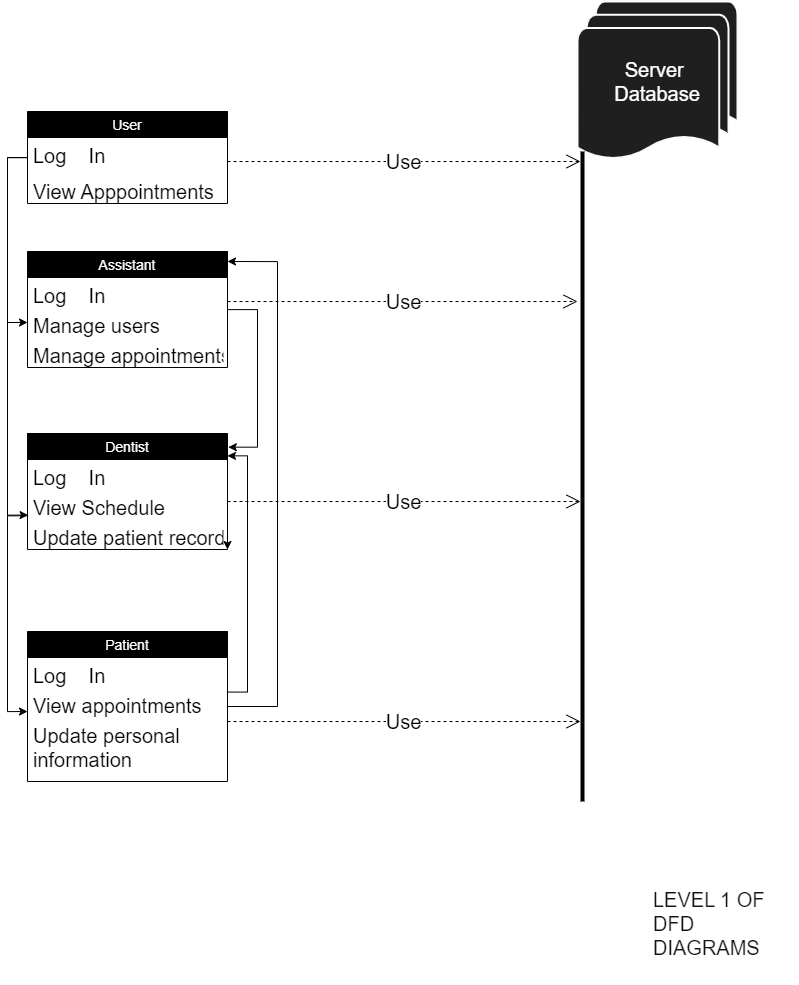

The diagram above was exported from draw.io. Its source (the exported page's mxGraphModel, read from the mxfile embedded in the PNG):
<mxGraphModel dx="1196" dy="773" grid="1" gridSize="10" guides="1" tooltips="1" connect="1" arrows="1" fold="1" page="1" pageScale="1" pageWidth="850" pageHeight="1100" math="0" shadow="0">
  <root>
    <mxCell id="0" />
    <mxCell id="1" parent="0" />
    <mxCell id="lR8mRumXntkSFTMWQaSe-2" value="&lt;font color=&quot;#ffffff&quot; style=&quot;font-size: 20px;&quot;&gt;Server&amp;nbsp;&lt;br&gt;Database&lt;/font&gt;" style="strokeWidth=2;html=1;shape=mxgraph.flowchart.multi-document;whiteSpace=wrap;fillColor=#1F1F1F;strokeColor=#FCFCFC;" vertex="1" parent="1">
      <mxGeometry x="590" y="60" width="160" height="160" as="geometry" />
    </mxCell>
    <mxCell id="lR8mRumXntkSFTMWQaSe-31" style="edgeStyle=orthogonalEdgeStyle;rounded=0;orthogonalLoop=1;jettySize=auto;html=1;entryX=0;entryY=0.5;entryDx=0;entryDy=0;fontSize=20;fontColor=#FFFFFF;" edge="1" parent="1" source="lR8mRumXntkSFTMWQaSe-5" target="lR8mRumXntkSFTMWQaSe-11">
      <mxGeometry relative="1" as="geometry">
        <Array as="points">
          <mxPoint x="20" y="216" />
          <mxPoint x="20" y="381" />
        </Array>
      </mxGeometry>
    </mxCell>
    <mxCell id="lR8mRumXntkSFTMWQaSe-33" style="edgeStyle=orthogonalEdgeStyle;rounded=0;orthogonalLoop=1;jettySize=auto;html=1;entryX=0.003;entryY=0.852;entryDx=0;entryDy=0;entryPerimeter=0;fontSize=20;fontColor=#FFFFFF;" edge="1" parent="1" source="lR8mRumXntkSFTMWQaSe-5" target="lR8mRumXntkSFTMWQaSe-20">
      <mxGeometry relative="1" as="geometry">
        <Array as="points">
          <mxPoint x="20" y="216" />
          <mxPoint x="20" y="574" />
        </Array>
      </mxGeometry>
    </mxCell>
    <mxCell id="lR8mRumXntkSFTMWQaSe-5" value="User" style="swimlane;fontStyle=0;childLayout=stackLayout;horizontal=1;startSize=26;horizontalStack=0;resizeParent=1;resizeParentMax=0;resizeLast=0;collapsible=1;marginBottom=0;align=center;fontSize=14;fillColor=#000000;fontColor=#FFFFFF;" vertex="1" parent="1">
      <mxGeometry x="40" y="170" width="200" height="92" as="geometry" />
    </mxCell>
    <mxCell id="lR8mRumXntkSFTMWQaSe-6" value="Log    In" style="text;strokeColor=none;fillColor=none;spacingLeft=4;spacingRight=4;overflow=hidden;rotatable=0;points=[[0,0.5],[1,0.5]];portConstraint=eastwest;fontSize=20;" vertex="1" parent="lR8mRumXntkSFTMWQaSe-5">
      <mxGeometry y="26" width="200" height="36" as="geometry" />
    </mxCell>
    <mxCell id="lR8mRumXntkSFTMWQaSe-7" value="View Apppointments" style="text;strokeColor=none;fillColor=none;spacingLeft=4;spacingRight=4;overflow=hidden;rotatable=0;points=[[0,0.5],[1,0.5]];portConstraint=eastwest;fontSize=20;" vertex="1" parent="lR8mRumXntkSFTMWQaSe-5">
      <mxGeometry y="62" width="200" height="30" as="geometry" />
    </mxCell>
    <mxCell id="lR8mRumXntkSFTMWQaSe-39" style="edgeStyle=orthogonalEdgeStyle;rounded=0;orthogonalLoop=1;jettySize=auto;html=1;entryX=1.004;entryY=0.118;entryDx=0;entryDy=0;fontSize=20;fontColor=#FFFFFF;entryPerimeter=0;" edge="1" parent="1" source="lR8mRumXntkSFTMWQaSe-9" target="lR8mRumXntkSFTMWQaSe-18">
      <mxGeometry relative="1" as="geometry">
        <Array as="points">
          <mxPoint x="270" y="368" />
          <mxPoint x="270" y="506" />
        </Array>
      </mxGeometry>
    </mxCell>
    <mxCell id="lR8mRumXntkSFTMWQaSe-9" value="Assistant" style="swimlane;fontStyle=0;childLayout=stackLayout;horizontal=1;startSize=26;horizontalStack=0;resizeParent=1;resizeParentMax=0;resizeLast=0;collapsible=1;marginBottom=0;align=center;fontSize=14;fillColor=#000000;fontColor=#FFFFFF;" vertex="1" parent="1">
      <mxGeometry x="40" y="310" width="200" height="116" as="geometry" />
    </mxCell>
    <mxCell id="lR8mRumXntkSFTMWQaSe-10" value="Log    In" style="text;strokeColor=none;fillColor=none;spacingLeft=4;spacingRight=4;overflow=hidden;rotatable=0;points=[[0,0.5],[1,0.5]];portConstraint=eastwest;fontSize=20;" vertex="1" parent="lR8mRumXntkSFTMWQaSe-9">
      <mxGeometry y="26" width="200" height="30" as="geometry" />
    </mxCell>
    <mxCell id="lR8mRumXntkSFTMWQaSe-11" value="Manage users" style="text;strokeColor=none;fillColor=none;spacingLeft=4;spacingRight=4;overflow=hidden;rotatable=0;points=[[0,0.5],[1,0.5]];portConstraint=eastwest;fontSize=20;" vertex="1" parent="lR8mRumXntkSFTMWQaSe-9">
      <mxGeometry y="56" width="200" height="30" as="geometry" />
    </mxCell>
    <mxCell id="lR8mRumXntkSFTMWQaSe-17" value="Manage appointments" style="text;strokeColor=none;fillColor=none;spacingLeft=4;spacingRight=4;overflow=hidden;rotatable=0;points=[[0,0.5],[1,0.5]];portConstraint=eastwest;fontSize=20;" vertex="1" parent="lR8mRumXntkSFTMWQaSe-9">
      <mxGeometry y="86" width="200" height="30" as="geometry" />
    </mxCell>
    <mxCell id="lR8mRumXntkSFTMWQaSe-15" value="Use" style="endArrow=open;endSize=12;dashed=1;html=1;rounded=0;fontSize=20;" edge="1" parent="1" target="lR8mRumXntkSFTMWQaSe-29">
      <mxGeometry width="160" relative="1" as="geometry">
        <mxPoint x="240" y="220" as="sourcePoint" />
        <mxPoint x="580" y="220" as="targetPoint" />
      </mxGeometry>
    </mxCell>
    <mxCell id="lR8mRumXntkSFTMWQaSe-16" value="Use" style="endArrow=open;endSize=12;dashed=1;html=1;rounded=0;fontSize=20;" edge="1" parent="1">
      <mxGeometry width="160" relative="1" as="geometry">
        <mxPoint x="240" y="359.9999999999999" as="sourcePoint" />
        <mxPoint x="590" y="360" as="targetPoint" />
      </mxGeometry>
    </mxCell>
    <mxCell id="lR8mRumXntkSFTMWQaSe-18" value="Dentist" style="swimlane;fontStyle=0;childLayout=stackLayout;horizontal=1;startSize=26;horizontalStack=0;resizeParent=1;resizeParentMax=0;resizeLast=0;collapsible=1;marginBottom=0;align=center;fontSize=14;fillColor=#000000;fontColor=#FFFFFF;" vertex="1" parent="1">
      <mxGeometry x="40" y="492" width="200" height="116" as="geometry" />
    </mxCell>
    <mxCell id="lR8mRumXntkSFTMWQaSe-19" value="Log    In" style="text;strokeColor=none;fillColor=none;spacingLeft=4;spacingRight=4;overflow=hidden;rotatable=0;points=[[0,0.5],[1,0.5]];portConstraint=eastwest;fontSize=20;" vertex="1" parent="lR8mRumXntkSFTMWQaSe-18">
      <mxGeometry y="26" width="200" height="30" as="geometry" />
    </mxCell>
    <mxCell id="lR8mRumXntkSFTMWQaSe-20" value="View Schedule" style="text;strokeColor=none;fillColor=none;spacingLeft=4;spacingRight=4;overflow=hidden;rotatable=0;points=[[0,0.5],[1,0.5]];portConstraint=eastwest;fontSize=20;" vertex="1" parent="lR8mRumXntkSFTMWQaSe-18">
      <mxGeometry y="56" width="200" height="30" as="geometry" />
    </mxCell>
    <mxCell id="lR8mRumXntkSFTMWQaSe-27" style="edgeStyle=orthogonalEdgeStyle;rounded=0;orthogonalLoop=1;jettySize=auto;html=1;exitX=1;exitY=0.5;exitDx=0;exitDy=0;entryX=1;entryY=1;entryDx=0;entryDy=0;fontSize=20;" edge="1" parent="lR8mRumXntkSFTMWQaSe-18" source="lR8mRumXntkSFTMWQaSe-21" target="lR8mRumXntkSFTMWQaSe-18">
      <mxGeometry relative="1" as="geometry" />
    </mxCell>
    <mxCell id="lR8mRumXntkSFTMWQaSe-21" value="Update patient records" style="text;strokeColor=none;fillColor=none;spacingLeft=4;spacingRight=4;overflow=hidden;rotatable=0;points=[[0,0.5],[1,0.5]];portConstraint=eastwest;fontSize=20;" vertex="1" parent="lR8mRumXntkSFTMWQaSe-18">
      <mxGeometry y="86" width="200" height="30" as="geometry" />
    </mxCell>
    <mxCell id="lR8mRumXntkSFTMWQaSe-22" value="Use" style="endArrow=open;endSize=12;dashed=1;html=1;rounded=0;fontSize=20;" edge="1" parent="1" target="lR8mRumXntkSFTMWQaSe-29">
      <mxGeometry width="160" relative="1" as="geometry">
        <mxPoint x="240" y="559.9999999999999" as="sourcePoint" />
        <mxPoint x="580" y="559.9999999999999" as="targetPoint" />
      </mxGeometry>
    </mxCell>
    <mxCell id="lR8mRumXntkSFTMWQaSe-40" style="edgeStyle=orthogonalEdgeStyle;rounded=0;orthogonalLoop=1;jettySize=auto;html=1;fontSize=20;fontColor=#FFFFFF;entryX=1;entryY=0.086;entryDx=0;entryDy=0;entryPerimeter=0;" edge="1" parent="1" source="lR8mRumXntkSFTMWQaSe-23" target="lR8mRumXntkSFTMWQaSe-9">
      <mxGeometry relative="1" as="geometry">
        <mxPoint x="250" y="427.71927682976974" as="targetPoint" />
        <Array as="points">
          <mxPoint x="290" y="764.9999999999998" />
          <mxPoint x="290" y="320" />
        </Array>
      </mxGeometry>
    </mxCell>
    <mxCell id="lR8mRumXntkSFTMWQaSe-41" style="edgeStyle=orthogonalEdgeStyle;rounded=0;orthogonalLoop=1;jettySize=auto;html=1;fontSize=20;fontColor=#FFFFFF;entryX=1;entryY=0.193;entryDx=0;entryDy=0;entryPerimeter=0;exitX=0.997;exitY=0.153;exitDx=0;exitDy=0;exitPerimeter=0;" edge="1" parent="1" source="lR8mRumXntkSFTMWQaSe-25" target="lR8mRumXntkSFTMWQaSe-18">
      <mxGeometry relative="1" as="geometry">
        <mxPoint x="270" y="463.7543688322368" as="targetPoint" />
        <Array as="points">
          <mxPoint x="260" y="751" />
          <mxPoint x="260" y="514" />
        </Array>
      </mxGeometry>
    </mxCell>
    <mxCell id="lR8mRumXntkSFTMWQaSe-23" value="Patient" style="swimlane;fontStyle=0;childLayout=stackLayout;horizontal=1;startSize=26;horizontalStack=0;resizeParent=1;resizeParentMax=0;resizeLast=0;collapsible=1;marginBottom=0;align=center;fontSize=14;fillColor=#000000;fontColor=#FFFFFF;" vertex="1" parent="1">
      <mxGeometry x="40" y="690" width="200" height="150" as="geometry" />
    </mxCell>
    <mxCell id="lR8mRumXntkSFTMWQaSe-24" value="Log    In" style="text;strokeColor=none;fillColor=none;spacingLeft=4;spacingRight=4;overflow=hidden;rotatable=0;points=[[0,0.5],[1,0.5]];portConstraint=eastwest;fontSize=20;" vertex="1" parent="lR8mRumXntkSFTMWQaSe-23">
      <mxGeometry y="26" width="200" height="30" as="geometry" />
    </mxCell>
    <mxCell id="lR8mRumXntkSFTMWQaSe-25" value="View appointments" style="text;strokeColor=none;fillColor=none;spacingLeft=4;spacingRight=4;overflow=hidden;rotatable=0;points=[[0,0.5],[1,0.5]];portConstraint=eastwest;fontSize=20;" vertex="1" parent="lR8mRumXntkSFTMWQaSe-23">
      <mxGeometry y="56" width="200" height="30" as="geometry" />
    </mxCell>
    <mxCell id="lR8mRumXntkSFTMWQaSe-26" value="Update personal &#10;information" style="text;strokeColor=none;fillColor=none;spacingLeft=4;spacingRight=4;overflow=hidden;rotatable=0;points=[[0,0.5],[1,0.5]];portConstraint=eastwest;fontSize=20;" vertex="1" parent="lR8mRumXntkSFTMWQaSe-23">
      <mxGeometry y="86" width="200" height="64" as="geometry" />
    </mxCell>
    <mxCell id="lR8mRumXntkSFTMWQaSe-28" value="Use" style="endArrow=open;endSize=12;dashed=1;html=1;rounded=0;fontSize=20;" edge="1" parent="1" target="lR8mRumXntkSFTMWQaSe-29">
      <mxGeometry width="160" relative="1" as="geometry">
        <mxPoint x="240" y="780" as="sourcePoint" />
        <mxPoint x="580" y="780" as="targetPoint" />
      </mxGeometry>
    </mxCell>
    <mxCell id="lR8mRumXntkSFTMWQaSe-29" value="" style="line;strokeWidth=4;direction=south;html=1;perimeter=backbonePerimeter;points=[];outlineConnect=0;fontSize=20;" vertex="1" parent="1">
      <mxGeometry x="590" y="210" width="10" height="650" as="geometry" />
    </mxCell>
    <mxCell id="lR8mRumXntkSFTMWQaSe-30" value="LEVEL 1 OF DFD DIAGRAMS" style="text;strokeColor=none;fillColor=none;align=left;verticalAlign=top;spacingLeft=4;spacingRight=4;overflow=hidden;rotatable=0;points=[[0,0.5],[1,0.5]];portConstraint=eastwest;whiteSpace=wrap;html=1;fontColor=#141414;fontSize=20;" vertex="1" parent="1">
      <mxGeometry x="660" y="940" width="150" height="100" as="geometry" />
    </mxCell>
    <mxCell id="lR8mRumXntkSFTMWQaSe-38" style="edgeStyle=orthogonalEdgeStyle;rounded=0;orthogonalLoop=1;jettySize=auto;html=1;entryX=0;entryY=0.8;entryDx=0;entryDy=0;entryPerimeter=0;fontSize=20;fontColor=#FFFFFF;exitX=0.003;exitY=0.876;exitDx=0;exitDy=0;exitPerimeter=0;" edge="1" parent="1" source="lR8mRumXntkSFTMWQaSe-20" target="lR8mRumXntkSFTMWQaSe-25">
      <mxGeometry relative="1" as="geometry">
        <mxPoint x="40" y="570" as="sourcePoint" />
        <Array as="points">
          <mxPoint x="20" y="574" />
          <mxPoint x="20" y="770" />
        </Array>
      </mxGeometry>
    </mxCell>
  </root>
</mxGraphModel>